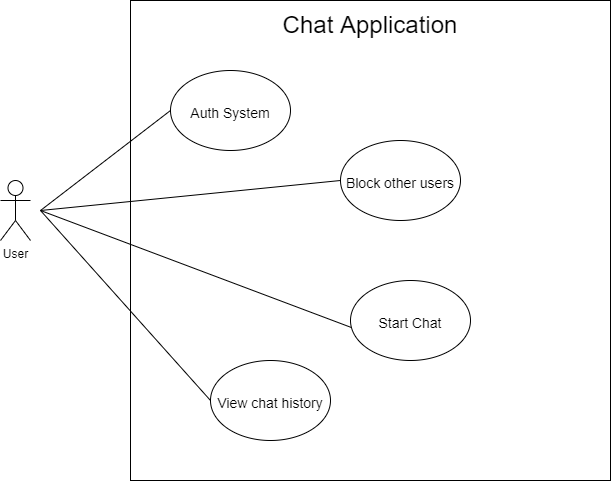

The diagram above was exported from draw.io. Its source (the exported page's mxGraphModel, read from the mxfile embedded in the PNG):
<mxGraphModel dx="868" dy="527" grid="1" gridSize="10" guides="1" tooltips="1" connect="1" arrows="1" fold="1" page="1" pageScale="1" pageWidth="850" pageHeight="1100" math="0" shadow="0">
  <root>
    <mxCell id="0" />
    <mxCell id="1" parent="0" />
    <mxCell id="rPvyPij_JK_m1BIA1xZe-1" value="User" style="shape=umlActor;verticalLabelPosition=bottom;verticalAlign=top;html=1;outlineConnect=0;" vertex="1" parent="1">
      <mxGeometry x="80" y="220" width="30" height="60" as="geometry" />
    </mxCell>
    <mxCell id="rPvyPij_JK_m1BIA1xZe-2" value="" style="whiteSpace=wrap;html=1;aspect=fixed;" vertex="1" parent="1">
      <mxGeometry x="210" y="40" width="480" height="480" as="geometry" />
    </mxCell>
    <mxCell id="rPvyPij_JK_m1BIA1xZe-3" value="&lt;font style=&quot;font-size: 24px&quot;&gt;Chat Application&lt;/font&gt;" style="text;html=1;strokeColor=none;fillColor=none;align=center;verticalAlign=middle;whiteSpace=wrap;rounded=0;" vertex="1" parent="1">
      <mxGeometry x="210" y="50" width="480" height="30" as="geometry" />
    </mxCell>
    <mxCell id="rPvyPij_JK_m1BIA1xZe-6" value="" style="group" vertex="1" connectable="0" parent="1">
      <mxGeometry x="250" y="110" width="120" height="80" as="geometry" />
    </mxCell>
    <mxCell id="rPvyPij_JK_m1BIA1xZe-4" value="" style="ellipse;whiteSpace=wrap;html=1;fontSize=24;" vertex="1" parent="rPvyPij_JK_m1BIA1xZe-6">
      <mxGeometry width="120" height="80" as="geometry" />
    </mxCell>
    <mxCell id="rPvyPij_JK_m1BIA1xZe-5" value="&lt;font style=&quot;font-size: 14px&quot;&gt;Auth System&lt;/font&gt;" style="text;html=1;strokeColor=none;fillColor=none;align=center;verticalAlign=middle;whiteSpace=wrap;rounded=0;fontSize=24;" vertex="1" parent="rPvyPij_JK_m1BIA1xZe-6">
      <mxGeometry x="15" y="20" width="90" height="40" as="geometry" />
    </mxCell>
    <mxCell id="rPvyPij_JK_m1BIA1xZe-7" value="" style="group" vertex="1" connectable="0" parent="1">
      <mxGeometry x="420" y="180" width="120" height="80" as="geometry" />
    </mxCell>
    <mxCell id="rPvyPij_JK_m1BIA1xZe-8" value="" style="ellipse;whiteSpace=wrap;html=1;fontSize=24;" vertex="1" parent="rPvyPij_JK_m1BIA1xZe-7">
      <mxGeometry width="120" height="80" as="geometry" />
    </mxCell>
    <mxCell id="rPvyPij_JK_m1BIA1xZe-9" value="&lt;font style=&quot;font-size: 14px&quot;&gt;Block other users&lt;/font&gt;" style="text;html=1;strokeColor=none;fillColor=none;align=center;verticalAlign=middle;whiteSpace=wrap;rounded=0;fontSize=24;" vertex="1" parent="rPvyPij_JK_m1BIA1xZe-7">
      <mxGeometry y="20" width="120" height="40" as="geometry" />
    </mxCell>
    <mxCell id="rPvyPij_JK_m1BIA1xZe-10" value="" style="group" vertex="1" connectable="0" parent="1">
      <mxGeometry x="430" y="320" width="120" height="80" as="geometry" />
    </mxCell>
    <mxCell id="rPvyPij_JK_m1BIA1xZe-11" value="" style="ellipse;whiteSpace=wrap;html=1;fontSize=24;" vertex="1" parent="rPvyPij_JK_m1BIA1xZe-10">
      <mxGeometry width="120" height="80" as="geometry" />
    </mxCell>
    <mxCell id="rPvyPij_JK_m1BIA1xZe-12" value="&lt;font style=&quot;font-size: 14px&quot;&gt;Start Chat&lt;/font&gt;" style="text;html=1;strokeColor=none;fillColor=none;align=center;verticalAlign=middle;whiteSpace=wrap;rounded=0;fontSize=24;" vertex="1" parent="rPvyPij_JK_m1BIA1xZe-10">
      <mxGeometry x="15" y="20" width="90" height="40" as="geometry" />
    </mxCell>
    <mxCell id="rPvyPij_JK_m1BIA1xZe-13" value="" style="group" vertex="1" connectable="0" parent="1">
      <mxGeometry x="290" y="400" width="120" height="80" as="geometry" />
    </mxCell>
    <mxCell id="rPvyPij_JK_m1BIA1xZe-14" value="" style="ellipse;whiteSpace=wrap;html=1;fontSize=24;" vertex="1" parent="rPvyPij_JK_m1BIA1xZe-13">
      <mxGeometry width="120" height="80" as="geometry" />
    </mxCell>
    <mxCell id="rPvyPij_JK_m1BIA1xZe-15" value="&lt;span style=&quot;font-size: 14px&quot;&gt;View chat history&lt;/span&gt;" style="text;html=1;strokeColor=none;fillColor=none;align=center;verticalAlign=middle;whiteSpace=wrap;rounded=0;fontSize=24;" vertex="1" parent="rPvyPij_JK_m1BIA1xZe-13">
      <mxGeometry y="20" width="120" height="40" as="geometry" />
    </mxCell>
    <mxCell id="rPvyPij_JK_m1BIA1xZe-16" value="" style="endArrow=none;html=1;rounded=0;fontSize=14;entryX=0;entryY=0.5;entryDx=0;entryDy=0;" edge="1" parent="1" target="rPvyPij_JK_m1BIA1xZe-4">
      <mxGeometry width="50" height="50" relative="1" as="geometry">
        <mxPoint x="120" y="250" as="sourcePoint" />
        <mxPoint x="450" y="280" as="targetPoint" />
      </mxGeometry>
    </mxCell>
    <mxCell id="rPvyPij_JK_m1BIA1xZe-17" value="" style="endArrow=none;html=1;rounded=0;fontSize=14;entryX=0;entryY=0.5;entryDx=0;entryDy=0;" edge="1" parent="1" target="rPvyPij_JK_m1BIA1xZe-9">
      <mxGeometry width="50" height="50" relative="1" as="geometry">
        <mxPoint x="120" y="250" as="sourcePoint" />
        <mxPoint x="250" y="150" as="targetPoint" />
      </mxGeometry>
    </mxCell>
    <mxCell id="rPvyPij_JK_m1BIA1xZe-18" value="" style="endArrow=none;html=1;rounded=0;fontSize=14;entryX=0.008;entryY=0.588;entryDx=0;entryDy=0;entryPerimeter=0;" edge="1" parent="1" target="rPvyPij_JK_m1BIA1xZe-11">
      <mxGeometry width="50" height="50" relative="1" as="geometry">
        <mxPoint x="120" y="250" as="sourcePoint" />
        <mxPoint x="430" y="230" as="targetPoint" />
      </mxGeometry>
    </mxCell>
    <mxCell id="rPvyPij_JK_m1BIA1xZe-19" value="" style="endArrow=none;html=1;rounded=0;fontSize=14;entryX=0;entryY=0.5;entryDx=0;entryDy=0;" edge="1" parent="1" target="rPvyPij_JK_m1BIA1xZe-15">
      <mxGeometry width="50" height="50" relative="1" as="geometry">
        <mxPoint x="120" y="250" as="sourcePoint" />
        <mxPoint x="260.96000000000004" y="367.03999999999996" as="targetPoint" />
      </mxGeometry>
    </mxCell>
  </root>
</mxGraphModel>